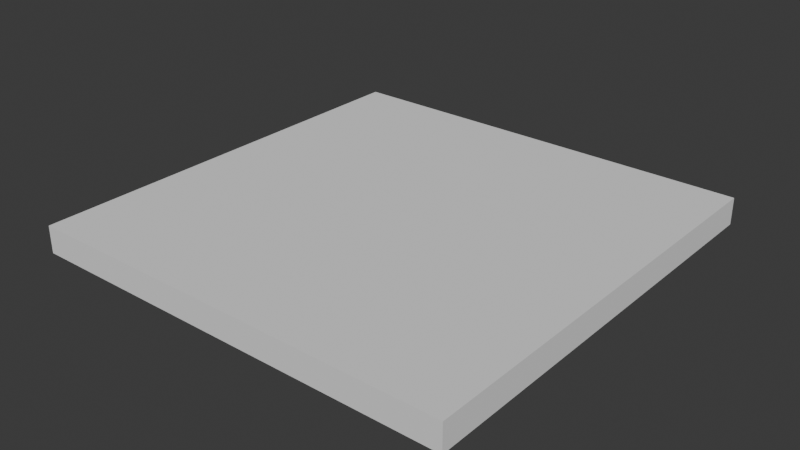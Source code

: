 # Source: floor.blend  (saved by Blender 5.1.30; exported with 4.5.12 LTS)
import bpy
from mathutils import Matrix  # noqa: F401  (used for matrix-valued properties, if any)

bpy.ops.wm.read_factory_settings(use_empty=True)
scene = bpy.context.scene
scene.name = 'Scene'

# ---- collections
col_collection = bpy.data.collections.new('Collection'); scene.collection.children.link(col_collection)

# ---- world
world_world = bpy.data.worlds.new('World'); scene.world = world_world
world_world.use_nodes = True; world_world.node_tree.nodes.clear()
_N = world_world.node_tree.nodes; _L = world_world.node_tree.links
n0 = _N.new('ShaderNodeOutputWorld'); n0.name = 'World Output'; n0.location = (200, 100)
n1 = _N.new('ShaderNodeBackground'); n1.name = 'Background'; n1.location = (-200, 100)
n1.inputs[0].default_value = (0.05088, 0.05088, 0.05088, 1.0)
_L.new(n1.outputs[0], n0.inputs[0])
n0.is_active_output = True
world_world.color = (0.05088, 0.05088, 0.05088)
world_world.sun_shadow_jitter_overblur = 0.0

# ---- meshes
me_plane = bpy.data.meshes.new('Plane')
me_plane.from_pydata([(-4.0, -4.0, 0.0), (4.0, -4.0, 0.0), (-4.0, 4.0, 0.0), (4.0, 4.0, 0.0), (-4.0, -4.0, -0.5), (4.0, -4.0, -0.5), (-4.0, 4.0, -0.5), (4.0, 4.0, -0.5)], [], [(0, 1, 3, 2), (4, 6, 7, 5), (0, 4, 5, 1), (1, 5, 7, 3), (2, 6, 4, 0), (3, 7, 6, 2)])
_uv = me_plane.uv_layers.new(name='UVMap')
_uv.uv.foreach_set('vector', [-1.5, -1.5, 2.5, -1.5, 2.5, 2.5, -1.5, 2.5, -1.5, -1.5, -1.5, 2.5, 2.5, 2.5, 2.5, -1.5, -1.489, 0.625, -1.489, 0.375, 2.511, 0.375, 2.511, 0.625, -1.489, 0.625, -1.489, 0.375, 2.511, 0.375, 2.511, 0.625, 2.511, 0.375, 2.511, 0.625, -1.489, 0.625, -1.489, 0.375, 2.511, 0.375, 2.511, 0.625, -1.489, 0.625, -1.489, 0.375])
me_plane.update()

# ---- objects
ob_plane = bpy.data.objects.new('Plane', me_plane)

# ---- transforms, parenting, visibility, modifiers, constraints
ob_plane.location = (0.0, 0.0, 0.0)

# ---- collection membership
col_collection.objects.link(ob_plane)

# ---- scene / render settings (as saved in the file)
scene.frame_start = 1; scene.frame_end = 250; scene.frame_set(1)
scene.render.engine = 'BLENDER_EEVEE_NEXT'
scene.render.bake_bias = 0.0
scene.render.bake_samples = 0
scene.cycles.sampling_pattern = 'TABULATED_SOBOL'
scene.eevee.use_volume_custom_range = False
bpy.context.view_layer.update()

# ---- added for rendering (the .blend has no active camera and no usable light): camera, sun
cam_auto = bpy.data.cameras.new('AutoCamera')
cam_auto.lens = 50.0
cam_auto.sensor_width = 36.0
cam_auto.clip_end = 1000.0
ob_auto_camera = bpy.data.objects.new('AutoCamera', cam_auto)
scene.collection.objects.link(ob_auto_camera)
ob_auto_camera.location = (10.4779, -12.5735, 8.13235)
ob_auto_camera.rotation_euler = (1.09748, -7.21219e-08, 0.694738)
scene.camera = ob_auto_camera
light_auto_sun = bpy.data.lights.new('AutoSun', 'SUN')
light_auto_sun.energy = 3.0
light_auto_sun.angle = 0.0523599
ob_auto_sun = bpy.data.objects.new('AutoSun', light_auto_sun)
scene.collection.objects.link(ob_auto_sun)
ob_auto_sun.rotation_euler = (0.872665, 0.174533, 0.523599)
bpy.context.view_layer.update()
